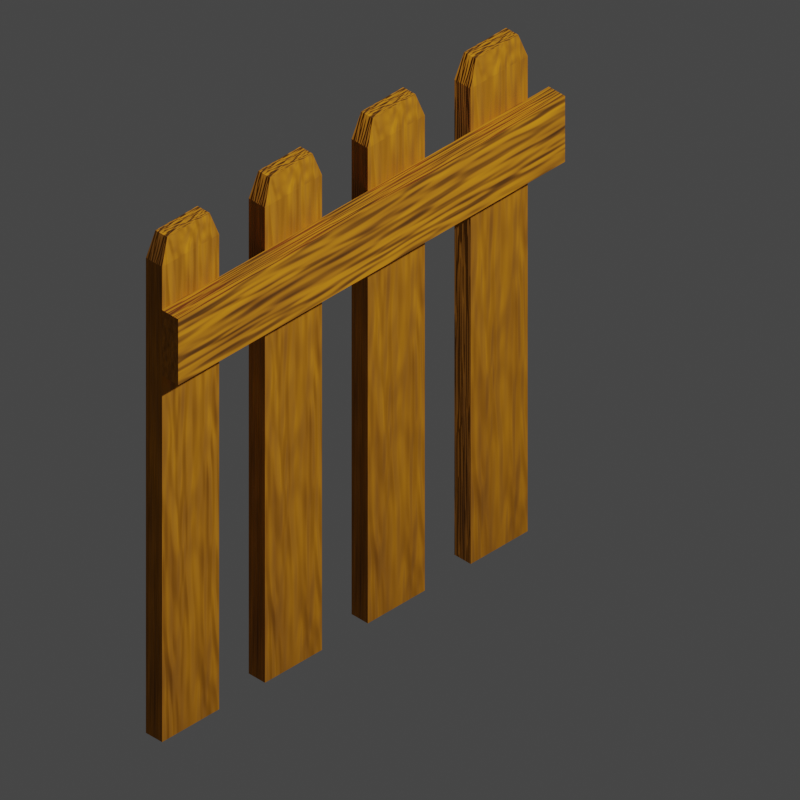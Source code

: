 # Source: fence_straigth.blend  (saved by Blender 3.1.7; exported with 4.5.12 LTS)
import bpy
from mathutils import Matrix  # noqa: F401  (used for matrix-valued properties, if any)

bpy.ops.wm.read_factory_settings(use_empty=True)
scene = bpy.context.scene
scene.name = 'Scene'

# ---- collections
col_collection = bpy.data.collections.new('Collection'); scene.collection.children.link(col_collection)

# ---- materials (node trees are filled in below, after node groups)
mat_material = bpy.data.materials.new('Material')
mat_material.alpha_threshold = 0.0
mat_material.use_transparent_shadow = False
mat_material.line_color = (0.0, 0.0, 0.0, 1.0)
mat_material_001 = bpy.data.materials.new('Material.001')
mat_material_001.alpha_threshold = 0.0
mat_material_001.use_transparent_shadow = False
mat_material_001.line_color = (0.0, 0.0, 0.0, 1.0)
mat_material_002 = bpy.data.materials.new('Material.002')
mat_material_002.alpha_threshold = 0.0
mat_material_002.use_transparent_shadow = False
mat_material_002.line_color = (0.0, 0.0, 0.0, 1.0)
mat_material_003 = bpy.data.materials.new('Material.003')
mat_material_003.alpha_threshold = 0.0
mat_material_003.use_transparent_shadow = False
mat_material_003.line_color = (0.0, 0.0, 0.0, 1.0)
mat_material_004 = bpy.data.materials.new('Material.004')
mat_material_004.alpha_threshold = 0.0
mat_material_004.use_transparent_shadow = False
mat_material_004.line_color = (0.0, 0.0, 0.0, 1.0)

# ---- material node trees
mat_material.use_nodes = True; mat_material.node_tree.nodes.clear()
_N = mat_material.node_tree.nodes; _L = mat_material.node_tree.links
n0 = _N.new('ShaderNodeOutputMaterial'); n0.name = 'Material Output'; n0.location = (300, 300)
n1 = _N.new('ShaderNodeBsdfPrincipled'); n1.name = 'Principled BSDF'; n1.location = (10, 300)
n1.distribution = 'GGX'
n1.subsurface_method = 'RANDOM_WALK_SKIN'
n1.inputs[2].default_value = 1.0
n1.inputs[3].default_value = 1.45
n1.inputs[27].default_value = (0.0, 0.0, 0.0, 1.0)
n1.inputs[28].default_value = 1.0
n2 = _N.new('ShaderNodeValToRGB'); n2.name = 'ColorRamp'; n2.location = (-299, 249)
while len(n2.color_ramp.elements) > 1: n2.color_ramp.elements.remove(n2.color_ramp.elements[-1])
n2.color_ramp.elements[0].position = 0.0; n2.color_ramp.elements[0].color = (1.0, 0.3717, 0.003423, 1.0)
_e = n2.color_ramp.elements.new(1.0); _e.color = (0.0954, 0.02636, 0.003391, 1.0)
n3 = _N.new('ShaderNodeMapping'); n3.name = 'Mapping'; n3.location = (-816, 74)
n3.width = 240
n4 = _N.new('ShaderNodeBump'); n4.name = 'Bump'; n4.location = (-277, -85)
n4.inputs[0].default_value = 0.5
n4.inputs[1].default_value = 0.25
n4.inputs[2].default_value = 1.0
n5 = _N.new('ShaderNodeTexNoise'); n5.name = 'Noise Texture'; n5.location = (-526, 148)
n5.inputs[2].default_value = 3.0
n5.inputs[4].default_value = 1.0
n5.inputs[8].default_value = 0.2
n6 = _N.new('ShaderNodeTexCoord'); n6.name = 'Texture Coordinate'; n6.location = (-1026, 57)
_L.new(n1.outputs[0], n0.inputs[0])
_L.new(n2.outputs[0], n1.inputs[0])
_L.new(n5.outputs[0], n2.inputs[0])
_L.new(n3.outputs[0], n5.inputs[0])
_L.new(n4.outputs[0], n1.inputs[5])
_L.new(n5.outputs[1], n4.inputs[3])
_L.new(n6.outputs[0], n3.inputs[0])
n0.is_active_output = True
mat_material_001.use_nodes = True; mat_material_001.node_tree.nodes.clear()
_N = mat_material_001.node_tree.nodes; _L = mat_material_001.node_tree.links
n0 = _N.new('ShaderNodeOutputMaterial'); n0.name = 'Material Output'; n0.location = (300, 300)
n1 = _N.new('ShaderNodeBsdfPrincipled'); n1.name = 'Principled BSDF'; n1.location = (10, 300)
n1.distribution = 'GGX'
n1.subsurface_method = 'RANDOM_WALK_SKIN'
n1.inputs[2].default_value = 1.0
n1.inputs[3].default_value = 1.45
n1.inputs[27].default_value = (0.0, 0.0, 0.0, 1.0)
n1.inputs[28].default_value = 1.0
n2 = _N.new('ShaderNodeValToRGB'); n2.name = 'ColorRamp'; n2.location = (-299, 249)
while len(n2.color_ramp.elements) > 1: n2.color_ramp.elements.remove(n2.color_ramp.elements[-1])
n2.color_ramp.elements[0].position = 0.0; n2.color_ramp.elements[0].color = (1.0, 0.3717, 0.003423, 1.0)
_e = n2.color_ramp.elements.new(1.0); _e.color = (0.0954, 0.02636, 0.003391, 1.0)
n3 = _N.new('ShaderNodeMapping'); n3.name = 'Mapping'; n3.location = (-816, 74)
n3.width = 240
n4 = _N.new('ShaderNodeBump'); n4.name = 'Bump'; n4.location = (-277, -85)
n4.inputs[0].default_value = 0.5
n4.inputs[1].default_value = 0.25
n4.inputs[2].default_value = 1.0
n5 = _N.new('ShaderNodeTexNoise'); n5.name = 'Noise Texture'; n5.location = (-526, 148)
n5.inputs[2].default_value = 3.0
n5.inputs[4].default_value = 1.0
n5.inputs[8].default_value = 0.2
n6 = _N.new('ShaderNodeTexCoord'); n6.name = 'Texture Coordinate'; n6.location = (-1026, 57)
_L.new(n1.outputs[0], n0.inputs[0])
_L.new(n2.outputs[0], n1.inputs[0])
_L.new(n5.outputs[0], n2.inputs[0])
_L.new(n3.outputs[0], n5.inputs[0])
_L.new(n4.outputs[0], n1.inputs[5])
_L.new(n5.outputs[1], n4.inputs[3])
_L.new(n6.outputs[0], n3.inputs[0])
n0.is_active_output = True
mat_material_002.use_nodes = True; mat_material_002.node_tree.nodes.clear()
_N = mat_material_002.node_tree.nodes; _L = mat_material_002.node_tree.links
n0 = _N.new('ShaderNodeOutputMaterial'); n0.name = 'Material Output'; n0.location = (300, 300)
n1 = _N.new('ShaderNodeBsdfPrincipled'); n1.name = 'Principled BSDF'; n1.location = (10, 300)
n1.distribution = 'GGX'
n1.subsurface_method = 'RANDOM_WALK_SKIN'
n1.inputs[2].default_value = 1.0
n1.inputs[3].default_value = 1.45
n1.inputs[27].default_value = (0.0, 0.0, 0.0, 1.0)
n1.inputs[28].default_value = 1.0
n2 = _N.new('ShaderNodeValToRGB'); n2.name = 'ColorRamp'; n2.location = (-299, 249)
while len(n2.color_ramp.elements) > 1: n2.color_ramp.elements.remove(n2.color_ramp.elements[-1])
n2.color_ramp.elements[0].position = 0.0; n2.color_ramp.elements[0].color = (1.0, 0.3717, 0.003423, 1.0)
_e = n2.color_ramp.elements.new(1.0); _e.color = (0.0954, 0.02636, 0.003391, 1.0)
n3 = _N.new('ShaderNodeMapping'); n3.name = 'Mapping'; n3.location = (-816, 74)
n3.width = 240
n4 = _N.new('ShaderNodeBump'); n4.name = 'Bump'; n4.location = (-277, -85)
n4.inputs[0].default_value = 0.5
n4.inputs[1].default_value = 0.25
n4.inputs[2].default_value = 1.0
n5 = _N.new('ShaderNodeTexNoise'); n5.name = 'Noise Texture'; n5.location = (-526, 148)
n5.inputs[2].default_value = 3.0
n5.inputs[4].default_value = 1.0
n5.inputs[8].default_value = 0.2
n6 = _N.new('ShaderNodeTexCoord'); n6.name = 'Texture Coordinate'; n6.location = (-1026, 57)
_L.new(n1.outputs[0], n0.inputs[0])
_L.new(n2.outputs[0], n1.inputs[0])
_L.new(n5.outputs[0], n2.inputs[0])
_L.new(n3.outputs[0], n5.inputs[0])
_L.new(n4.outputs[0], n1.inputs[5])
_L.new(n5.outputs[1], n4.inputs[3])
_L.new(n6.outputs[0], n3.inputs[0])
n0.is_active_output = True
mat_material_003.use_nodes = True; mat_material_003.node_tree.nodes.clear()
_N = mat_material_003.node_tree.nodes; _L = mat_material_003.node_tree.links
n0 = _N.new('ShaderNodeOutputMaterial'); n0.name = 'Material Output'; n0.location = (300, 300)
n1 = _N.new('ShaderNodeBsdfPrincipled'); n1.name = 'Principled BSDF'; n1.location = (10, 300)
n1.distribution = 'GGX'
n1.subsurface_method = 'RANDOM_WALK_SKIN'
n1.inputs[2].default_value = 1.0
n1.inputs[3].default_value = 1.45
n1.inputs[27].default_value = (0.0, 0.0, 0.0, 1.0)
n1.inputs[28].default_value = 1.0
n2 = _N.new('ShaderNodeValToRGB'); n2.name = 'ColorRamp'; n2.location = (-299, 249)
while len(n2.color_ramp.elements) > 1: n2.color_ramp.elements.remove(n2.color_ramp.elements[-1])
n2.color_ramp.elements[0].position = 0.0; n2.color_ramp.elements[0].color = (1.0, 0.3717, 0.003423, 1.0)
_e = n2.color_ramp.elements.new(1.0); _e.color = (0.0954, 0.02636, 0.003391, 1.0)
n3 = _N.new('ShaderNodeMapping'); n3.name = 'Mapping'; n3.location = (-816, 74)
n3.width = 240
n4 = _N.new('ShaderNodeBump'); n4.name = 'Bump'; n4.location = (-277, -85)
n4.inputs[0].default_value = 0.5
n4.inputs[1].default_value = 0.25
n4.inputs[2].default_value = 1.0
n5 = _N.new('ShaderNodeTexNoise'); n5.name = 'Noise Texture'; n5.location = (-526, 148)
n5.inputs[2].default_value = 3.0
n5.inputs[4].default_value = 1.0
n5.inputs[8].default_value = 0.2
n6 = _N.new('ShaderNodeTexCoord'); n6.name = 'Texture Coordinate'; n6.location = (-1026, 57)
_L.new(n1.outputs[0], n0.inputs[0])
_L.new(n2.outputs[0], n1.inputs[0])
_L.new(n5.outputs[0], n2.inputs[0])
_L.new(n3.outputs[0], n5.inputs[0])
_L.new(n4.outputs[0], n1.inputs[5])
_L.new(n5.outputs[1], n4.inputs[3])
_L.new(n6.outputs[0], n3.inputs[0])
n0.is_active_output = True
mat_material_004.use_nodes = True; mat_material_004.node_tree.nodes.clear()
_N = mat_material_004.node_tree.nodes; _L = mat_material_004.node_tree.links
n0 = _N.new('ShaderNodeOutputMaterial'); n0.name = 'Material Output'; n0.location = (300, 300)
n1 = _N.new('ShaderNodeBsdfPrincipled'); n1.name = 'Principled BSDF'; n1.location = (10, 300)
n1.distribution = 'GGX'
n1.subsurface_method = 'RANDOM_WALK_SKIN'
n1.inputs[2].default_value = 1.0
n1.inputs[3].default_value = 1.45
n1.inputs[27].default_value = (0.0, 0.0, 0.0, 1.0)
n1.inputs[28].default_value = 1.0
n2 = _N.new('ShaderNodeValToRGB'); n2.name = 'ColorRamp'; n2.location = (-299, 249)
while len(n2.color_ramp.elements) > 1: n2.color_ramp.elements.remove(n2.color_ramp.elements[-1])
n2.color_ramp.elements[0].position = 0.0; n2.color_ramp.elements[0].color = (1.0, 0.3717, 0.003423, 1.0)
_e = n2.color_ramp.elements.new(1.0); _e.color = (0.0954, 0.02636, 0.003391, 1.0)
n3 = _N.new('ShaderNodeMapping'); n3.name = 'Mapping'; n3.location = (-816, 74)
n3.width = 240
n4 = _N.new('ShaderNodeBump'); n4.name = 'Bump'; n4.location = (-277, -85)
n4.inputs[0].default_value = 0.5
n4.inputs[1].default_value = 0.25
n4.inputs[2].default_value = 1.0
n5 = _N.new('ShaderNodeTexNoise'); n5.name = 'Noise Texture'; n5.location = (-526, 148)
n5.inputs[2].default_value = 3.0
n5.inputs[4].default_value = 1.0
n5.inputs[8].default_value = 0.2
n6 = _N.new('ShaderNodeTexCoord'); n6.name = 'Texture Coordinate'; n6.location = (-1026, 57)
_L.new(n1.outputs[0], n0.inputs[0])
_L.new(n2.outputs[0], n1.inputs[0])
_L.new(n5.outputs[0], n2.inputs[0])
_L.new(n3.outputs[0], n5.inputs[0])
_L.new(n4.outputs[0], n1.inputs[5])
_L.new(n5.outputs[1], n4.inputs[3])
_L.new(n6.outputs[0], n3.inputs[0])
n0.is_active_output = True

# ---- world
world_world = bpy.data.worlds.new('World'); scene.world = world_world
world_world.use_nodes = True; world_world.node_tree.nodes.clear()
_N = world_world.node_tree.nodes; _L = world_world.node_tree.links
n0 = _N.new('ShaderNodeOutputWorld'); n0.name = 'World Output'; n0.location = (300, 300)
n1 = _N.new('ShaderNodeBackground'); n1.name = 'Background'; n1.location = (10, 300)
n1.inputs[0].default_value = (0.05088, 0.05088, 0.05088, 1.0)
_L.new(n1.outputs[0], n0.inputs[0])
n0.is_active_output = True
world_world.color = (0.05088, 0.05088, 0.05088)
world_world.use_sun_shadow = False
world_world.sun_shadow_jitter_overblur = 0.0

# ---- cameras
cam_camera = bpy.data.cameras.new('Camera')
cam_camera.type = 'ORTHO'
cam_camera.clip_end = 100.0
cam_camera.ortho_scale = 2.75

# ---- lights
light_light = bpy.data.lights.new('Light', 'POINT')
light_light.transmission_factor = 0.0
light_light.energy = 1000.0
light_light.shadow_soft_size = 0.1
light_light.shadow_maximum_resolution = 0.006
light_light.use_absolute_resolution = True

# ---- meshes
me_cube = bpy.data.meshes.new('Cube')
me_cube.from_pydata([(1.0, 1.0, 1.0), (1.0, 1.0, -1.0), (1.0, -1.0, 1.0), (1.0, -1.0, -1.0), (-1.0, 1.0, 1.0), (-1.0, 1.0, -1.0), (-1.0, -1.0, 1.0), (-1.0, -1.0, -1.0), (1.0, -1.0, 1.0), (-1.0, -1.0, 1.0), (1.0, 1.0, 1.0), (-1.0, 1.0, 1.0), (0.7389, -0.7389, 1.103), (-0.7389, -0.7389, 1.103), (0.7389, 0.7389, 1.103), (-0.7389, 0.7389, 1.103)], [], [(0, 4, 11, 10), (3, 2, 6, 7), (7, 6, 4, 5), (5, 1, 3, 7), (1, 0, 2, 3), (5, 4, 0, 1), (9, 8, 12, 13), (6, 2, 8, 9), (4, 6, 9, 11), (2, 0, 10, 8), (14, 15, 13, 12), (10, 11, 15, 14), (8, 10, 14, 12), (11, 9, 13, 15)])
_uv = me_cube.uv_layers.new(name='UVMap')
_uv.uv.foreach_set('vector', [0.625, 0.5, 0.625, 0.25, 0.625, 0.25, 0.625, 0.5, 0.375, 0.75, 0.625, 0.75, 0.625, 1.0, 0.375, 1.0, 0.375, 0.0, 0.625, 0.0, 0.625, 0.25, 0.375, 0.25, 0.125, 0.5, 0.375, 0.5, 0.375, 0.75, 0.125, 0.75, 0.375, 0.5, 0.625, 0.5, 0.625, 0.75, 0.375, 0.75, 0.375, 0.25, 0.625, 0.25, 0.625, 0.5, 0.375, 0.5, 0.625, 1.0, 0.625, 0.75, 0.625, 0.75, 0.625, 1.0, 0.625, 1.0, 0.625, 0.75, 0.625, 0.75, 0.625, 1.0, 0.625, 0.25, 0.625, 0.0, 0.625, 0.0, 0.625, 0.25, 0.625, 0.75, 0.625, 0.5, 0.625, 0.5, 0.625, 0.75, 0.625, 0.5, 0.875, 0.5, 0.875, 0.75, 0.625, 0.75, 0.625, 0.5, 0.625, 0.25, 0.625, 0.25, 0.625, 0.5, 0.625, 0.75, 0.625, 0.5, 0.625, 0.5, 0.625, 0.75, 0.625, 0.25, 0.625, 0.0, 0.625, 0.0, 0.625, 0.25])
me_cube.materials.append(mat_material)
me_cube.use_remesh_preserve_volume = False
me_cube.use_remesh_preserve_attributes = False
me_cube.use_mirror_vertex_groups = False
me_cube.update()
me_cube_001 = bpy.data.meshes.new('Cube.001')
me_cube_001.from_pydata([(1.0, 1.0, 1.0), (1.0, 1.0, -1.0), (1.0, -1.0, 1.0), (1.0, -1.0, -1.0), (-1.0, 1.0, 1.0), (-1.0, 1.0, -1.0), (-1.0, -1.0, 1.0), (-1.0, -1.0, -1.0), (1.0, -1.0, 1.0), (-1.0, -1.0, 1.0), (1.0, 1.0, 1.0), (-1.0, 1.0, 1.0), (0.7389, -0.7389, 1.103), (-0.7389, -0.7389, 1.103), (0.7389, 0.7389, 1.103), (-0.7389, 0.7389, 1.103)], [], [(0, 4, 11, 10), (3, 2, 6, 7), (7, 6, 4, 5), (5, 1, 3, 7), (1, 0, 2, 3), (5, 4, 0, 1), (9, 8, 12, 13), (6, 2, 8, 9), (4, 6, 9, 11), (2, 0, 10, 8), (14, 15, 13, 12), (10, 11, 15, 14), (8, 10, 14, 12), (11, 9, 13, 15)])
_uv = me_cube_001.uv_layers.new(name='UVMap')
_uv.uv.foreach_set('vector', [0.625, 0.5, 0.625, 0.25, 0.625, 0.25, 0.625, 0.5, 0.375, 0.75, 0.625, 0.75, 0.625, 1.0, 0.375, 1.0, 0.375, 0.0, 0.625, 0.0, 0.625, 0.25, 0.375, 0.25, 0.125, 0.5, 0.375, 0.5, 0.375, 0.75, 0.125, 0.75, 0.375, 0.5, 0.625, 0.5, 0.625, 0.75, 0.375, 0.75, 0.375, 0.25, 0.625, 0.25, 0.625, 0.5, 0.375, 0.5, 0.625, 1.0, 0.625, 0.75, 0.625, 0.75, 0.625, 1.0, 0.625, 1.0, 0.625, 0.75, 0.625, 0.75, 0.625, 1.0, 0.625, 0.25, 0.625, 0.0, 0.625, 0.0, 0.625, 0.25, 0.625, 0.75, 0.625, 0.5, 0.625, 0.5, 0.625, 0.75, 0.625, 0.5, 0.875, 0.5, 0.875, 0.75, 0.625, 0.75, 0.625, 0.5, 0.625, 0.25, 0.625, 0.25, 0.625, 0.5, 0.625, 0.75, 0.625, 0.5, 0.625, 0.5, 0.625, 0.75, 0.625, 0.25, 0.625, 0.0, 0.625, 0.0, 0.625, 0.25])
me_cube_001.materials.append(mat_material_001)
me_cube_001.use_remesh_preserve_volume = False
me_cube_001.use_remesh_preserve_attributes = False
me_cube_001.use_mirror_vertex_groups = False
me_cube_001.update()
me_cube_002 = bpy.data.meshes.new('Cube.002')
me_cube_002.from_pydata([(1.0, 1.0, 1.0), (1.0, 1.0, -1.0), (1.0, -1.0, 1.0), (1.0, -1.0, -1.0), (-1.0, 1.0, 1.0), (-1.0, 1.0, -1.0), (-1.0, -1.0, 1.0), (-1.0, -1.0, -1.0), (1.0, -1.0, 1.0), (-1.0, -1.0, 1.0), (1.0, 1.0, 1.0), (-1.0, 1.0, 1.0), (0.7389, -0.7389, 1.103), (-0.7389, -0.7389, 1.103), (0.7389, 0.7389, 1.103), (-0.7389, 0.7389, 1.103)], [], [(0, 4, 11, 10), (3, 2, 6, 7), (7, 6, 4, 5), (5, 1, 3, 7), (1, 0, 2, 3), (5, 4, 0, 1), (9, 8, 12, 13), (6, 2, 8, 9), (4, 6, 9, 11), (2, 0, 10, 8), (14, 15, 13, 12), (10, 11, 15, 14), (8, 10, 14, 12), (11, 9, 13, 15)])
_uv = me_cube_002.uv_layers.new(name='UVMap')
_uv.uv.foreach_set('vector', [0.625, 0.5, 0.625, 0.25, 0.625, 0.25, 0.625, 0.5, 0.375, 0.75, 0.625, 0.75, 0.625, 1.0, 0.375, 1.0, 0.375, 0.0, 0.625, 0.0, 0.625, 0.25, 0.375, 0.25, 0.125, 0.5, 0.375, 0.5, 0.375, 0.75, 0.125, 0.75, 0.375, 0.5, 0.625, 0.5, 0.625, 0.75, 0.375, 0.75, 0.375, 0.25, 0.625, 0.25, 0.625, 0.5, 0.375, 0.5, 0.625, 1.0, 0.625, 0.75, 0.625, 0.75, 0.625, 1.0, 0.625, 1.0, 0.625, 0.75, 0.625, 0.75, 0.625, 1.0, 0.625, 0.25, 0.625, 0.0, 0.625, 0.0, 0.625, 0.25, 0.625, 0.75, 0.625, 0.5, 0.625, 0.5, 0.625, 0.75, 0.625, 0.5, 0.875, 0.5, 0.875, 0.75, 0.625, 0.75, 0.625, 0.5, 0.625, 0.25, 0.625, 0.25, 0.625, 0.5, 0.625, 0.75, 0.625, 0.5, 0.625, 0.5, 0.625, 0.75, 0.625, 0.25, 0.625, 0.0, 0.625, 0.0, 0.625, 0.25])
me_cube_002.materials.append(mat_material_002)
me_cube_002.use_remesh_preserve_volume = False
me_cube_002.use_remesh_preserve_attributes = False
me_cube_002.use_mirror_vertex_groups = False
me_cube_002.update()
me_cube_003 = bpy.data.meshes.new('Cube.003')
me_cube_003.from_pydata([(1.0, 1.0, 0.8813), (1.0, 1.0, -1.0), (1.0, -1.0, 0.8813), (1.0, -1.0, -1.0), (-1.0, 1.0, 0.8813), (-1.0, 1.0, -1.0), (-1.0, -1.0, 0.8813), (-1.0, -1.0, -1.0)], [], [(3, 2, 6, 7), (7, 6, 4, 5), (5, 1, 3, 7), (1, 0, 2, 3), (5, 4, 0, 1), (2, 0, 4), (2, 4, 6)])
_uv = me_cube_003.uv_layers.new(name='UVMap')
_uv.uv.foreach_set('vector', [0.375, 0.75, 0.625, 0.75, 0.625, 1.0, 0.375, 1.0, 0.375, 0.0, 0.625, 0.0, 0.625, 0.25, 0.375, 0.25, 0.125, 0.5, 0.375, 0.5, 0.375, 0.75, 0.125, 0.75, 0.375, 0.5, 0.625, 0.5, 0.625, 0.75, 0.375, 0.75, 0.375, 0.25, 0.625, 0.25, 0.625, 0.5, 0.375, 0.5, 0.0, 0.0, 0.0, 0.0, 0.0, 0.0, 0.0, 0.0, 0.0, 0.0, 0.0, 0.0])
me_cube_003.materials.append(mat_material_003)
me_cube_003.use_remesh_preserve_volume = False
me_cube_003.use_remesh_preserve_attributes = False
me_cube_003.use_mirror_vertex_groups = False
me_cube_003.update()
me_cube_004 = bpy.data.meshes.new('Cube.004')
me_cube_004.from_pydata([(1.0, 1.0, 1.0), (1.0, 1.0, -1.0), (1.0, -1.0, 1.0), (1.0, -1.0, -1.0), (-1.0, 1.0, 1.0), (-1.0, 1.0, -1.0), (-1.0, -1.0, 1.0), (-1.0, -1.0, -1.0), (1.0, -1.0, 1.0), (-1.0, -1.0, 1.0), (1.0, 1.0, 1.0), (-1.0, 1.0, 1.0), (0.7389, -0.7389, 1.103), (-0.7389, -0.7389, 1.103), (0.7389, 0.7389, 1.103), (-0.7389, 0.7389, 1.103)], [], [(0, 4, 11, 10), (3, 2, 6, 7), (7, 6, 4, 5), (5, 1, 3, 7), (1, 0, 2, 3), (5, 4, 0, 1), (9, 8, 12, 13), (6, 2, 8, 9), (4, 6, 9, 11), (2, 0, 10, 8), (14, 15, 13, 12), (10, 11, 15, 14), (8, 10, 14, 12), (11, 9, 13, 15)])
_uv = me_cube_004.uv_layers.new(name='UVMap')
_uv.uv.foreach_set('vector', [0.625, 0.5, 0.625, 0.25, 0.625, 0.25, 0.625, 0.5, 0.375, 0.75, 0.625, 0.75, 0.625, 1.0, 0.375, 1.0, 0.375, 0.0, 0.625, 0.0, 0.625, 0.25, 0.375, 0.25, 0.125, 0.5, 0.375, 0.5, 0.375, 0.75, 0.125, 0.75, 0.375, 0.5, 0.625, 0.5, 0.625, 0.75, 0.375, 0.75, 0.375, 0.25, 0.625, 0.25, 0.625, 0.5, 0.375, 0.5, 0.625, 1.0, 0.625, 0.75, 0.625, 0.75, 0.625, 1.0, 0.625, 1.0, 0.625, 0.75, 0.625, 0.75, 0.625, 1.0, 0.625, 0.25, 0.625, 0.0, 0.625, 0.0, 0.625, 0.25, 0.625, 0.75, 0.625, 0.5, 0.625, 0.5, 0.625, 0.75, 0.625, 0.5, 0.875, 0.5, 0.875, 0.75, 0.625, 0.75, 0.625, 0.5, 0.625, 0.25, 0.625, 0.25, 0.625, 0.5, 0.625, 0.75, 0.625, 0.5, 0.625, 0.5, 0.625, 0.75, 0.625, 0.25, 0.625, 0.0, 0.625, 0.0, 0.625, 0.25])
me_cube_004.materials.append(mat_material_004)
me_cube_004.use_remesh_preserve_volume = False
me_cube_004.use_remesh_preserve_attributes = False
me_cube_004.use_mirror_vertex_groups = False
me_cube_004.update()

# ---- objects
ob_cube = bpy.data.objects.new('Cube', me_cube)
ob_light = bpy.data.objects.new('Light', light_light)
ob_camera = bpy.data.objects.new('Camera', cam_camera)
ob_cube_001 = bpy.data.objects.new('Cube.001', me_cube_001)
ob_cube_002 = bpy.data.objects.new('Cube.002', me_cube_002)
ob_cube_003 = bpy.data.objects.new('Cube.003', me_cube_003)
ob_cube_004 = bpy.data.objects.new('Cube.004', me_cube_004)

# ---- transforms, parenting, visibility, modifiers, constraints
ob_cube.location = (0.0, 0.5, 1.0)
ob_cube.scale = (0.03942, 0.1386, 1.0)
ob_cube.lock_rotations_4d = False
ob_cube.empty_display_type = 'ARROWS'
ob_cube.lineart.crease_threshold = 0.0
ob_light.location = (4.076, 1.005, 5.904)
ob_light.rotation_euler = (0.6503, 0.05522, 1.866)
ob_light.lock_rotations_4d = False
ob_light.empty_display_type = 'ARROWS'
ob_light.color = (0.0, 0.0, 0.0, 0.0)
ob_light.lineart.crease_threshold = 0.0
ob_camera.location = (1.389, -0.3317, 2.212)
ob_camera.rotation_euler = (0.9553, 0.0, 0.7854)
ob_camera.lock_rotations_4d = False
ob_camera.empty_display_type = 'ARROWS'
ob_camera.color = (0.0, 0.0, 0.0, 0.0)
ob_camera.display_type = 'WIRE'
ob_camera.lineart.crease_threshold = 0.0
ob_cube_001.location = (0.0, 1.0, 1.0)
ob_cube_001.scale = (0.03942, 0.1386, 1.0)
ob_cube_001.lock_rotations_4d = False
ob_cube_001.empty_display_type = 'ARROWS'
ob_cube_001.lineart.crease_threshold = 0.0
ob_cube_002.location = (0.0, 0.0, 1.0)
ob_cube_002.scale = (0.03942, 0.1386, 1.0)
ob_cube_002.lock_rotations_4d = False
ob_cube_002.empty_display_type = 'ARROWS'
ob_cube_002.lineart.crease_threshold = 0.0
ob_cube_003.location = (0.07925, 0.86, 1.682)
ob_cube_003.rotation_euler = (1.571, 0.0, 3.142)
ob_cube_003.scale = (0.03942, 0.1386, 1.0)
ob_cube_003.lock_rotations_4d = False
ob_cube_003.empty_display_type = 'ARROWS'
ob_cube_003.lineart.crease_threshold = 0.0
ob_cube_004.location = (0.0, 1.5, 1.0)
ob_cube_004.scale = (0.03942, 0.1386, 1.0)
ob_cube_004.lock_rotations_4d = False
ob_cube_004.empty_display_type = 'ARROWS'
ob_cube_004.lineart.crease_threshold = 0.0

# ---- collection membership
col_collection.objects.link(ob_cube)
col_collection.objects.link(ob_light)
col_collection.objects.link(ob_camera)
col_collection.objects.link(ob_cube_001)
col_collection.objects.link(ob_cube_002)
col_collection.objects.link(ob_cube_003)
col_collection.objects.link(ob_cube_004)

# ---- scene / render settings (as saved in the file)
scene.camera = ob_camera
scene.frame_start = 1; scene.frame_end = 250; scene.frame_set(1)
scene.render.engine = 'BLENDER_EEVEE_NEXT'
scene.render.resolution_x = 128
scene.render.resolution_y = 128
scene.cycles.sampling_pattern = 'TABULATED_SOBOL'
scene.cycles.use_light_tree = False
scene.eevee.taa_render_samples = 512
scene.eevee.use_gtao = True
scene.eevee.use_raytracing = True
scene.view_settings.view_transform = 'Filmic'
bpy.context.view_layer.update()
